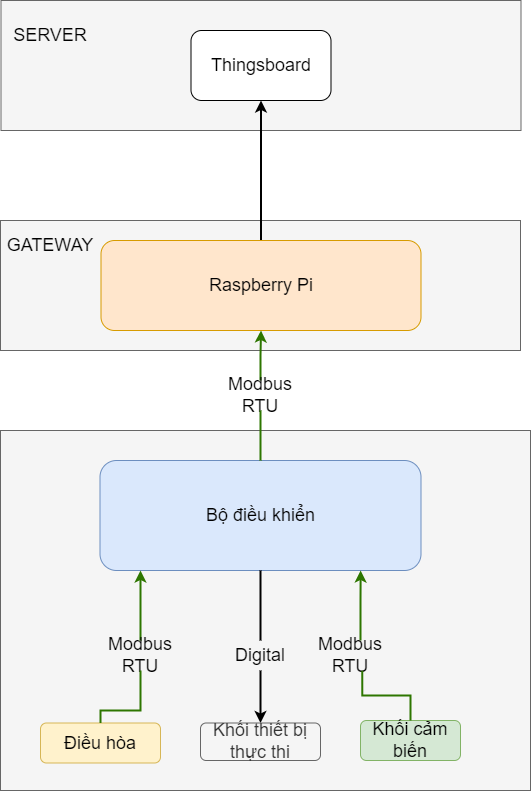

The diagram above was exported from draw.io. Its source (the exported page's mxGraphModel, read from the mxfile embedded in the PNG):
<mxGraphModel dx="1434" dy="788" grid="1" gridSize="10" guides="1" tooltips="1" connect="1" arrows="1" fold="1" page="1" pageScale="1" pageWidth="850" pageHeight="1100" math="0" shadow="0">
  <root>
    <mxCell id="0" />
    <mxCell id="1" parent="0" />
    <mxCell id="rq1veTq3kqvMOJgO4pyD-33" value="" style="rounded=0;whiteSpace=wrap;html=1;fillColor=#f5f5f5;fontColor=#333333;strokeColor=#666666;fontSize=18;" parent="1" vertex="1">
      <mxGeometry x="40" y="520" width="530" height="360" as="geometry" />
    </mxCell>
    <mxCell id="rq1veTq3kqvMOJgO4pyD-31" value="" style="rounded=0;whiteSpace=wrap;html=1;fillColor=#f5f5f5;fontColor=#333333;strokeColor=#666666;fontSize=18;" parent="1" vertex="1">
      <mxGeometry x="40" y="310" width="520" height="130" as="geometry" />
    </mxCell>
    <mxCell id="rq1veTq3kqvMOJgO4pyD-29" value="" style="rounded=0;whiteSpace=wrap;html=1;fillColor=#f5f5f5;fontColor=#333333;strokeColor=#666666;fontSize=18;" parent="1" vertex="1">
      <mxGeometry x="40.5" y="90" width="520" height="130" as="geometry" />
    </mxCell>
    <mxCell id="rq1veTq3kqvMOJgO4pyD-26" style="edgeStyle=orthogonalEdgeStyle;rounded=0;orthogonalLoop=1;jettySize=auto;html=1;entryX=0.5;entryY=1;entryDx=0;entryDy=0;strokeWidth=2;fontSize=18;" parent="1" source="rq1veTq3kqvMOJgO4pyD-8" target="rq1veTq3kqvMOJgO4pyD-23" edge="1">
      <mxGeometry relative="1" as="geometry" />
    </mxCell>
    <mxCell id="rq1veTq3kqvMOJgO4pyD-8" value="Raspberry Pi" style="rounded=1;whiteSpace=wrap;html=1;fillColor=#ffe6cc;strokeColor=#d79b00;fontSize=18;" parent="1" vertex="1">
      <mxGeometry x="140.5" y="330" width="320" height="90" as="geometry" />
    </mxCell>
    <mxCell id="rq1veTq3kqvMOJgO4pyD-9" style="edgeStyle=orthogonalEdgeStyle;rounded=0;orthogonalLoop=1;jettySize=auto;html=1;strokeWidth=2;fillColor=#60a917;strokeColor=#2D7600;startArrow=none;fontSize=18;" parent="1" source="rq1veTq3kqvMOJgO4pyD-21" target="rq1veTq3kqvMOJgO4pyD-8" edge="1">
      <mxGeometry relative="1" as="geometry" />
    </mxCell>
    <mxCell id="rq1veTq3kqvMOJgO4pyD-10" style="edgeStyle=orthogonalEdgeStyle;rounded=0;orthogonalLoop=1;jettySize=auto;html=1;entryX=0.5;entryY=0;entryDx=0;entryDy=0;strokeColor=#000000;strokeWidth=2;startArrow=none;fontSize=18;" parent="1" source="rq1veTq3kqvMOJgO4pyD-24" target="rq1veTq3kqvMOJgO4pyD-16" edge="1">
      <mxGeometry relative="1" as="geometry" />
    </mxCell>
    <mxCell id="rq1veTq3kqvMOJgO4pyD-11" value="Bộ điều khiển" style="rounded=1;whiteSpace=wrap;html=1;fillColor=#dae8fc;strokeColor=#6c8ebf;fontSize=18;" parent="1" vertex="1">
      <mxGeometry x="139.5" y="550" width="321" height="110" as="geometry" />
    </mxCell>
    <mxCell id="rq1veTq3kqvMOJgO4pyD-12" style="edgeStyle=orthogonalEdgeStyle;rounded=0;orthogonalLoop=1;jettySize=auto;html=1;strokeWidth=2;fillColor=#60a917;strokeColor=#2D7600;startArrow=none;fontSize=18;" parent="1" source="rq1veTq3kqvMOJgO4pyD-19" edge="1">
      <mxGeometry relative="1" as="geometry">
        <mxPoint x="180" y="660" as="targetPoint" />
        <Array as="points">
          <mxPoint x="180" y="661" />
        </Array>
      </mxGeometry>
    </mxCell>
    <mxCell id="rq1veTq3kqvMOJgO4pyD-13" value="Điều hòa" style="rounded=1;whiteSpace=wrap;html=1;fillColor=#fff2cc;strokeColor=#d6b656;fontSize=18;" parent="1" vertex="1">
      <mxGeometry x="80" y="812.5" width="120" height="40" as="geometry" />
    </mxCell>
    <mxCell id="rq1veTq3kqvMOJgO4pyD-14" style="edgeStyle=orthogonalEdgeStyle;rounded=0;orthogonalLoop=1;jettySize=auto;html=1;entryX=0.812;entryY=1;entryDx=0;entryDy=0;entryPerimeter=0;strokeWidth=2;fillColor=#60a917;strokeColor=#2D7600;startArrow=none;fontSize=18;" parent="1" source="rq1veTq3kqvMOJgO4pyD-17" target="rq1veTq3kqvMOJgO4pyD-11" edge="1">
      <mxGeometry x="0.1747" y="-20" relative="1" as="geometry">
        <Array as="points">
          <mxPoint x="400" y="690" />
          <mxPoint x="400" y="690" />
        </Array>
        <mxPoint as="offset" />
      </mxGeometry>
    </mxCell>
    <mxCell id="rq1veTq3kqvMOJgO4pyD-15" value="Khối cảm biến" style="rounded=1;whiteSpace=wrap;html=1;fillColor=#d5e8d4;strokeColor=#82b366;fontSize=18;" parent="1" vertex="1">
      <mxGeometry x="400" y="810" width="100" height="40" as="geometry" />
    </mxCell>
    <mxCell id="rq1veTq3kqvMOJgO4pyD-16" value="Khối thiết bị thực thi" style="rounded=1;whiteSpace=wrap;html=1;fillColor=#f5f5f5;fontColor=#333333;strokeColor=#666666;fontSize=18;" parent="1" vertex="1">
      <mxGeometry x="240" y="812.5" width="120" height="37.5" as="geometry" />
    </mxCell>
    <mxCell id="rq1veTq3kqvMOJgO4pyD-17" value="Modbus RTU" style="text;html=1;strokeColor=none;fillColor=none;align=center;verticalAlign=middle;whiteSpace=wrap;rounded=0;fontSize=18;" parent="1" vertex="1">
      <mxGeometry x="360" y="730" width="60" height="30" as="geometry" />
    </mxCell>
    <mxCell id="rq1veTq3kqvMOJgO4pyD-18" value="" style="edgeStyle=orthogonalEdgeStyle;rounded=0;orthogonalLoop=1;jettySize=auto;html=1;entryX=0.696;entryY=1.009;entryDx=0;entryDy=0;entryPerimeter=0;strokeWidth=2;fillColor=#60a917;strokeColor=#2D7600;endArrow=none;fontSize=18;" parent="1" source="rq1veTq3kqvMOJgO4pyD-15" target="rq1veTq3kqvMOJgO4pyD-17" edge="1">
      <mxGeometry relative="1" as="geometry">
        <mxPoint x="450" y="810" as="sourcePoint" />
        <mxPoint x="362.91599999999994" y="660.99" as="targetPoint" />
      </mxGeometry>
    </mxCell>
    <mxCell id="rq1veTq3kqvMOJgO4pyD-19" value="Modbus RTU" style="text;html=1;strokeColor=none;fillColor=none;align=center;verticalAlign=middle;whiteSpace=wrap;rounded=0;fontSize=18;" parent="1" vertex="1">
      <mxGeometry x="150" y="730" width="60" height="30" as="geometry" />
    </mxCell>
    <mxCell id="rq1veTq3kqvMOJgO4pyD-20" value="" style="edgeStyle=orthogonalEdgeStyle;rounded=0;orthogonalLoop=1;jettySize=auto;html=1;strokeWidth=2;fillColor=#60a917;strokeColor=#2D7600;endArrow=none;fontSize=18;" parent="1" source="rq1veTq3kqvMOJgO4pyD-13" target="rq1veTq3kqvMOJgO4pyD-19" edge="1">
      <mxGeometry relative="1" as="geometry">
        <mxPoint x="140" y="812.5" as="sourcePoint" />
        <mxPoint x="180" y="660" as="targetPoint" />
        <Array as="points">
          <mxPoint x="140" y="800" />
          <mxPoint x="180" y="800" />
        </Array>
      </mxGeometry>
    </mxCell>
    <mxCell id="rq1veTq3kqvMOJgO4pyD-21" value="Modbus RTU" style="text;html=1;strokeColor=none;fillColor=none;align=center;verticalAlign=middle;whiteSpace=wrap;rounded=0;fontSize=18;" parent="1" vertex="1">
      <mxGeometry x="270" y="470" width="60" height="30" as="geometry" />
    </mxCell>
    <mxCell id="rq1veTq3kqvMOJgO4pyD-22" value="" style="edgeStyle=orthogonalEdgeStyle;rounded=0;orthogonalLoop=1;jettySize=auto;html=1;strokeWidth=2;fillColor=#60a917;strokeColor=#2D7600;endArrow=none;fontSize=18;" parent="1" source="rq1veTq3kqvMOJgO4pyD-11" target="rq1veTq3kqvMOJgO4pyD-21" edge="1">
      <mxGeometry relative="1" as="geometry">
        <mxPoint x="300" y="550" as="sourcePoint" />
        <mxPoint x="300.5" y="420" as="targetPoint" />
      </mxGeometry>
    </mxCell>
    <mxCell id="rq1veTq3kqvMOJgO4pyD-23" value="&lt;font style=&quot;font-size: 18px;&quot;&gt;Thingsboard&lt;/font&gt;" style="rounded=1;whiteSpace=wrap;html=1;fontSize=18;" parent="1" vertex="1">
      <mxGeometry x="230.5" y="120" width="140" height="70" as="geometry" />
    </mxCell>
    <mxCell id="rq1veTq3kqvMOJgO4pyD-24" value="Digital" style="text;html=1;strokeColor=none;fillColor=none;align=center;verticalAlign=middle;whiteSpace=wrap;rounded=0;fontSize=18;" parent="1" vertex="1">
      <mxGeometry x="270" y="730" width="60" height="30" as="geometry" />
    </mxCell>
    <mxCell id="rq1veTq3kqvMOJgO4pyD-25" value="" style="edgeStyle=orthogonalEdgeStyle;rounded=0;orthogonalLoop=1;jettySize=auto;html=1;entryX=0.5;entryY=0;entryDx=0;entryDy=0;strokeColor=#000000;strokeWidth=2;endArrow=none;fontSize=18;" parent="1" source="rq1veTq3kqvMOJgO4pyD-11" target="rq1veTq3kqvMOJgO4pyD-24" edge="1">
      <mxGeometry relative="1" as="geometry">
        <mxPoint x="300" y="660" as="sourcePoint" />
        <mxPoint x="300" y="812.5" as="targetPoint" />
      </mxGeometry>
    </mxCell>
    <mxCell id="rq1veTq3kqvMOJgO4pyD-30" value="SERVER" style="text;html=1;strokeColor=none;fillColor=none;align=center;verticalAlign=middle;whiteSpace=wrap;rounded=0;fontSize=18;" parent="1" vertex="1">
      <mxGeometry x="60" y="110" width="60" height="30" as="geometry" />
    </mxCell>
    <mxCell id="rq1veTq3kqvMOJgO4pyD-32" value="GATEWAY" style="text;html=1;strokeColor=none;fillColor=none;align=center;verticalAlign=middle;whiteSpace=wrap;rounded=0;fontSize=18;" parent="1" vertex="1">
      <mxGeometry x="60" y="320" width="60" height="30" as="geometry" />
    </mxCell>
  </root>
</mxGraphModel>